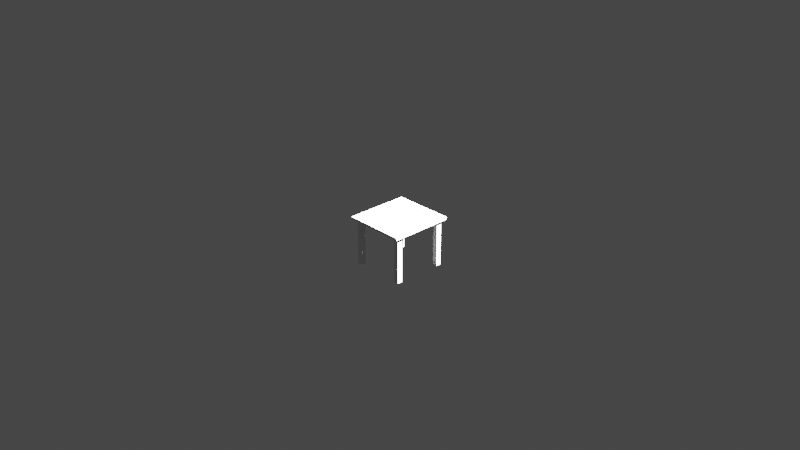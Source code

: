 # Source: 01-side-table.blend  (saved by Blender 2.80.41; exported with 4.5.12 LTS)
import bpy
from mathutils import Matrix  # noqa: F401  (used for matrix-valued properties, if any)

bpy.ops.wm.read_factory_settings(use_empty=True)
scene = bpy.context.scene
scene.name = 'Scene'

# ---- collections
col_collection = bpy.data.collections.new('Collection'); scene.collection.children.link(col_collection)
col_archive = bpy.data.collections.new('Archive'); scene.collection.children.link(col_archive)

# ---- materials (node trees are filled in below, after node groups)
mat_material = bpy.data.materials.new('Material')
mat_material.alpha_threshold = 0.0
mat_material.use_transparent_shadow = False
mat_material.line_color = (0.0, 0.0, 0.0, 1.0)

# ---- material node trees
mat_material.use_nodes = True; mat_material.node_tree.nodes.clear()
_N = mat_material.node_tree.nodes; _L = mat_material.node_tree.links
n0 = _N.new('ShaderNodeOutputMaterial'); n0.name = 'Material Output'; n0.location = (300, 300)
n1 = _N.new('ShaderNodeBsdfPrincipled'); n1.name = 'Principled BSDF'; n1.location = (10, 300)
n1.distribution = 'GGX'
n1.subsurface_method = 'BURLEY'
n1.inputs[2].default_value = 0.4
n1.inputs[3].default_value = 1.45
_L.new(n1.outputs[0], n0.inputs[0])
n0.is_active_output = True

# ---- world
world_world = bpy.data.worlds.new('World'); scene.world = world_world
world_world.use_nodes = True; world_world.node_tree.nodes.clear()
_N = world_world.node_tree.nodes; _L = world_world.node_tree.links
n0 = _N.new('ShaderNodeOutputWorld'); n0.name = 'World Output'; n0.location = (300, 300)
n1 = _N.new('ShaderNodeBackground'); n1.name = 'Background'; n1.location = (10, 300)
n1.inputs[0].default_value = (0.05088, 0.05088, 0.05088, 1.0)
_L.new(n1.outputs[0], n0.inputs[0])
n0.is_active_output = True
world_world.color = (0.05088, 0.05088, 0.05088)
world_world.use_sun_shadow = False
world_world.sun_shadow_jitter_overblur = 0.0

# ---- cameras
cam_camera = bpy.data.cameras.new('Camera')
cam_camera.clip_end = 100.0
cam_camera.ortho_scale = 7.314
cam_camera.dof.focus_distance = 0.0
cam_camera.dof.aperture_fstop = 128.0

# ---- lights
light_light = bpy.data.lights.new('Light', 'POINT')
light_light.transmission_factor = 0.0
light_light.energy = 1e+05
light_light.shadow_soft_size = 0.1
light_light.shadow_maximum_resolution = 0.006
light_light.use_absolute_resolution = True

# ---- meshes
me_cube_001 = bpy.data.meshes.new('Cube.001')
me_cube_001.from_pydata([(-1.0, -1.0, -1.925), (-1.0, -1.0, 1.0), (-1.0, 1.0, -1.925), (-1.0, 1.0, 1.0), (1.0, -1.0, -1.925), (1.0, -1.0, 1.0), (1.0, 1.0, -1.925), (1.0, 1.0, 1.0)], [], [(0, 1, 3, 2), (2, 3, 7, 6), (6, 7, 5, 4), (4, 5, 1, 0), (2, 6, 4, 0), (7, 3, 1, 5)])
_uv = me_cube_001.uv_layers.new(name='UVMap')
_uv.uv.foreach_set('vector', [0.375, 0.0, 0.625, 0.0, 0.625, 0.25, 0.375, 0.25, 0.375, 0.25, 0.625, 0.25, 0.625, 0.5, 0.375, 0.5, 0.375, 0.5, 0.625, 0.5, 0.625, 0.75, 0.375, 0.75, 0.375, 0.75, 0.625, 0.75, 0.625, 1.0, 0.375, 1.0, 0.125, 0.5, 0.375, 0.5, 0.375, 0.75, 0.125, 0.75, 0.625, 0.5, 0.875, 0.5, 0.875, 0.75, 0.625, 0.75])
me_cube_001.use_remesh_fix_poles = True
me_cube_001.use_remesh_preserve_attributes = False
me_cube_001.use_mirror_vertex_groups = False
me_cube_001.update()
me_cube_002 = bpy.data.meshes.new('Cube.002')
me_cube_002.from_pydata([(-1.0, -1.0, -1.0), (-1.0, -1.0, 1.0), (-1.0, 1.0, -1.0), (-1.0, 1.0, 1.0), (1.0, -1.0, -1.0), (1.0, -1.0, 1.0), (1.0, 1.0, -1.0), (1.0, 1.0, 1.0)], [], [(0, 1, 3, 2), (2, 3, 7, 6), (6, 7, 5, 4), (4, 5, 1, 0), (2, 6, 4, 0), (7, 3, 1, 5)])
_uv = me_cube_002.uv_layers.new(name='UVMap')
_uv.uv.foreach_set('vector', [0.375, 0.0, 0.625, 0.0, 0.625, 0.25, 0.375, 0.25, 0.375, 0.25, 0.625, 0.25, 0.625, 0.5, 0.375, 0.5, 0.375, 0.5, 0.625, 0.5, 0.625, 0.75, 0.375, 0.75, 0.375, 0.75, 0.625, 0.75, 0.625, 1.0, 0.375, 1.0, 0.125, 0.5, 0.375, 0.5, 0.375, 0.75, 0.125, 0.75, 0.625, 0.5, 0.875, 0.5, 0.875, 0.75, 0.625, 0.75])
me_cube_002.use_remesh_preserve_volume = False
me_cube_002.use_remesh_preserve_attributes = False
me_cube_002.use_mirror_vertex_groups = False
me_cube_002.update()
me_cube_003 = bpy.data.meshes.new('Cube.003')
me_cube_003.from_pydata([(-1.0, -1.0, -1.0), (-1.0, -1.0, 1.0), (-1.0, 1.0, -1.0), (-1.0, 1.0, 1.0), (1.0, -1.0, -1.0), (1.0, -1.0, 1.0), (1.0, 1.0, -1.0), (1.0, 1.0, 1.0)], [], [(0, 1, 3, 2), (2, 3, 7, 6), (6, 7, 5, 4), (4, 5, 1, 0), (2, 6, 4, 0), (7, 3, 1, 5)])
_uv = me_cube_003.uv_layers.new(name='UVMap')
_uv.uv.foreach_set('vector', [0.375, 0.0, 0.625, 0.0, 0.625, 0.25, 0.375, 0.25, 0.375, 0.25, 0.625, 0.25, 0.625, 0.5, 0.375, 0.5, 0.375, 0.5, 0.625, 0.5, 0.625, 0.75, 0.375, 0.75, 0.375, 0.75, 0.625, 0.75, 0.625, 1.0, 0.375, 1.0, 0.125, 0.5, 0.375, 0.5, 0.375, 0.75, 0.125, 0.75, 0.625, 0.5, 0.875, 0.5, 0.875, 0.75, 0.625, 0.75])
me_cube_003.use_remesh_preserve_volume = False
me_cube_003.use_remesh_preserve_attributes = False
me_cube_003.use_mirror_vertex_groups = False
me_cube_003.update()
me_cube_004 = bpy.data.meshes.new('Cube.004')
me_cube_004.from_pydata([(-1.0, -1.0, -1.0), (-1.0, -1.0, 1.0), (-1.0, 1.0, -1.0), (-1.0, 1.0, 1.0), (1.0, -1.0, -1.0), (1.0, -1.0, 1.0), (1.0, 1.0, -1.0), (1.0, 1.0, 1.0)], [], [(0, 1, 3, 2), (2, 3, 7, 6), (6, 7, 5, 4), (4, 5, 1, 0), (2, 6, 4, 0), (7, 3, 1, 5)])
_uv = me_cube_004.uv_layers.new(name='UVMap')
_uv.uv.foreach_set('vector', [0.375, 0.0, 0.625, 0.0, 0.625, 0.25, 0.375, 0.25, 0.375, 0.25, 0.625, 0.25, 0.625, 0.5, 0.375, 0.5, 0.375, 0.5, 0.625, 0.5, 0.625, 0.75, 0.375, 0.75, 0.375, 0.75, 0.625, 0.75, 0.625, 1.0, 0.375, 1.0, 0.125, 0.5, 0.375, 0.5, 0.375, 0.75, 0.125, 0.75, 0.625, 0.5, 0.875, 0.5, 0.875, 0.75, 0.625, 0.75])
me_cube_004.use_remesh_preserve_volume = False
me_cube_004.use_remesh_preserve_attributes = False
me_cube_004.use_mirror_vertex_groups = False
me_cube_004.update()
me_cube = bpy.data.meshes.new('Cube')
me_cube.from_pydata([(0.862, 0.862, 1.0), (0.862, 0.862, -1.0), (0.862, -0.862, 1.0), (0.862, -0.862, -1.0), (-0.862, 0.862, 1.0), (-0.862, 0.862, -1.0), (-0.862, -0.862, 1.0), (-0.862, -0.862, -1.0), (-1.0, 1.0, -1.0), (-1.0, -1.0, -1.0), (1.0, 1.0, -1.0), (1.0, -1.0, 1.0), (-1.0, -1.0, 1.0), (1.0, 1.0, 1.0), (1.0, -1.0, -1.0), (-1.0, 1.0, 1.0), (0.862, -0.862, -0.3643), (-0.862, -0.862, -0.3643), (0.862, 0.862, -0.3643), (-0.862, 0.862, -0.3643), (-0.7943, 0.7943, -5.682), (-0.7943, -0.7943, -5.682), (0.7943, 0.7943, -5.682), (0.7943, -0.7943, -5.682), (-0.862, 0.862, -5.682), (-0.862, -0.862, -5.682), (0.862, 0.862, -5.682), (0.862, -0.862, -5.682), (-0.7943, 0.7943, -0.2259), (-0.7943, -0.7943, -0.2259), (0.7943, 0.7943, -0.2259), (0.7943, -0.7943, -0.2259), (0.0, 1.0, -1.0), (0.0, -1.0, 1.0), (0.0, -1.0, -1.0), (0.0, 1.0, 1.0), (0.0, 0.862, -1.0), (0.0, -0.862, 1.0), (0.0, -0.862, -1.0), (0.0, 0.862, 1.0), (0.0, -0.862, -0.3643), (0.0, 0.862, -0.3643), (0.0, 0.862, -5.682), (0.0, -0.862, -5.682), (0.0, 0.7943, -5.682), (0.0, -0.7943, -5.682), (0.0, 0.7943, -0.2259), (0.0, -0.7943, -0.2259)], [], [(4, 6, 17, 19), (34, 33, 12, 9), (9, 12, 15, 8), (1, 3, 27, 26), (10, 13, 11, 14), (32, 35, 13, 10), (5, 7, 9, 8), (36, 5, 8, 32), (37, 6, 12, 33), (0, 2, 11, 13), (38, 3, 14, 34), (6, 4, 15, 12), (39, 0, 13, 35), (3, 1, 10, 14), (41, 19, 17, 40), (2, 0, 18, 16), (39, 4, 19, 41), (37, 2, 16, 40), (45, 21, 29, 47), (36, 1, 26, 42), (38, 7, 25, 43), (7, 5, 24, 25), (20, 21, 25, 24), (44, 20, 24, 42), (45, 23, 27, 43), (23, 22, 26, 27), (46, 30, 31, 47), (21, 20, 28, 29), (22, 23, 31, 30), (44, 22, 30, 46), (20, 44, 46, 28), (28, 46, 47, 29), (21, 45, 43, 25), (22, 44, 42, 26), (3, 38, 43, 27), (5, 36, 42, 24), (23, 45, 47, 31), (6, 37, 40, 17), (0, 39, 41, 18), (18, 41, 40, 16), (4, 39, 35, 15), (7, 38, 34, 9), (2, 37, 33, 11), (1, 36, 32, 10), (8, 15, 35, 32), (14, 11, 33, 34)])
_uv = me_cube.uv_layers.new(name='UVMap')
_uv.uv.foreach_set('vector', [0.8577, 0.5173, 0.8577, 0.7327, 0.8577, 0.7327, 0.8577, 0.5173, 0.375, 0.875, 0.625, 0.875, 0.625, 1.0, 0.375, 1.0, 0.375, 0.0, 0.625, 0.0, 0.625, 0.25, 0.375, 0.25, 0.3577, 0.5173, 0.3577, 0.7327, 0.3577, 0.7327, 0.3577, 0.5173, 0.375, 0.5, 0.625, 0.5, 0.625, 0.75, 0.375, 0.75, 0.375, 0.375, 0.625, 0.375, 0.625, 0.5, 0.375, 0.5, 0.1423, 0.5173, 0.1423, 0.7327, 0.125, 0.75, 0.125, 0.5, 0.25, 0.5173, 0.1423, 0.5173, 0.125, 0.5, 0.25, 0.5, 0.75, 0.7327, 0.8577, 0.7327, 0.875, 0.75, 0.75, 0.75, 0.6423, 0.5173, 0.6423, 0.7327, 0.625, 0.75, 0.625, 0.5, 0.25, 0.7327, 0.3577, 0.7327, 0.375, 0.75, 0.25, 0.75, 0.8577, 0.7327, 0.8577, 0.5173, 0.875, 0.5, 0.875, 0.75, 0.75, 0.5173, 0.6423, 0.5173, 0.625, 0.5, 0.75, 0.5, 0.3577, 0.7327, 0.3577, 0.5173, 0.375, 0.5, 0.375, 0.75, 0.75, 0.5173, 0.8577, 0.5173, 0.8577, 0.7327, 0.75, 0.7327, 0.6423, 0.7327, 0.6423, 0.5173, 0.6423, 0.5173, 0.6423, 0.7327, 0.75, 0.5173, 0.8577, 0.5173, 0.8577, 0.5173, 0.75, 0.5173, 0.75, 0.7327, 0.6423, 0.7327, 0.6423, 0.7327, 0.75, 0.7327, 0.25, 0.7243, 0.1507, 0.7243, 0.1507, 0.7243, 0.25, 0.7243, 0.25, 0.5173, 0.3577, 0.5173, 0.3577, 0.5173, 0.25, 0.5173, 0.25, 0.7327, 0.1423, 0.7327, 0.1423, 0.7327, 0.25, 0.7327, 0.1423, 0.7327, 0.1423, 0.5173, 0.1423, 0.5173, 0.1423, 0.7327, 0.1507, 0.5257, 0.1507, 0.7243, 0.1423, 0.7327, 0.1423, 0.5173, 0.25, 0.5257, 0.1507, 0.5257, 0.1423, 0.5173, 0.25, 0.5173, 0.25, 0.7243, 0.3493, 0.7243, 0.3577, 0.7327, 0.25, 0.7327, 0.3493, 0.7243, 0.3493, 0.5257, 0.3577, 0.5173, 0.3577, 0.7327, 0.25, 0.5257, 0.3493, 0.5257, 0.3493, 0.7243, 0.25, 0.7243, 0.1507, 0.7243, 0.1507, 0.5257, 0.1507, 0.5257, 0.1507, 0.7243, 0.3493, 0.5257, 0.3493, 0.7243, 0.3493, 0.7243, 0.3493, 0.5257, 0.25, 0.5257, 0.3493, 0.5257, 0.3493, 0.5257, 0.25, 0.5257, 0.1507, 0.5257, 0.25, 0.5257, 0.25, 0.5257, 0.1507, 0.5257, 0.1507, 0.5257, 0.25, 0.5257, 0.25, 0.7243, 0.1507, 0.7243, 0.1507, 0.7243, 0.25, 0.7243, 0.25, 0.7327, 0.1423, 0.7327, 0.3493, 0.5257, 0.25, 0.5257, 0.25, 0.5173, 0.3577, 0.5173, 0.3577, 0.7327, 0.25, 0.7327, 0.25, 0.7327, 0.3577, 0.7327, 0.1423, 0.5173, 0.25, 0.5173, 0.25, 0.5173, 0.1423, 0.5173, 0.3493, 0.7243, 0.25, 0.7243, 0.25, 0.7243, 0.3493, 0.7243, 0.8577, 0.7327, 0.75, 0.7327, 0.75, 0.7327, 0.8577, 0.7327, 0.6423, 0.5173, 0.75, 0.5173, 0.75, 0.5173, 0.6423, 0.5173, 0.6423, 0.5173, 0.75, 0.5173, 0.75, 0.7327, 0.6423, 0.7327, 0.8577, 0.5173, 0.75, 0.5173, 0.75, 0.5, 0.875, 0.5, 0.1423, 0.7327, 0.25, 0.7327, 0.25, 0.75, 0.125, 0.75, 0.6423, 0.7327, 0.75, 0.7327, 0.75, 0.75, 0.625, 0.75, 0.3577, 0.5173, 0.25, 0.5173, 0.25, 0.5, 0.375, 0.5, 0.375, 0.25, 0.625, 0.25, 0.625, 0.375, 0.375, 0.375, 0.375, 0.75, 0.625, 0.75, 0.625, 0.875, 0.375, 0.875])
me_cube.materials.append(mat_material)
me_cube.use_remesh_preserve_volume = False
me_cube.use_remesh_preserve_attributes = False
me_cube.use_mirror_vertex_groups = False
me_cube.update()

# ---- objects
ob_light = bpy.data.objects.new('Light', light_light)
ob_camera = bpy.data.objects.new('Camera', cam_camera)
ob_leg = bpy.data.objects.new('Leg', me_cube_001)
ob_leg_001 = bpy.data.objects.new('Leg.001', me_cube_001)
ob_leg_002 = bpy.data.objects.new('Leg.002', me_cube_001)
ob_leg_003 = bpy.data.objects.new('Leg.003', me_cube_001)
ob_top = bpy.data.objects.new('Top', me_cube_002)
ob_left_top = bpy.data.objects.new('Left Top', me_cube_003)
ob_right_top = bpy.data.objects.new('Right Top', me_cube_003)
ob_left_top_001 = bpy.data.objects.new('Left Top.001', me_cube_004)
ob_left_top_002 = bpy.data.objects.new('Left Top.002', me_cube_004)
ob_tabletop = bpy.data.objects.new('Tabletop', me_cube)

# ---- transforms, parenting, visibility, modifiers, constraints
ob_light.location = (4.076, 1.005, 5.904)
ob_light.rotation_euler = (0.6503, 0.05522, 1.866)
ob_light.lock_rotations_4d = False
ob_light.empty_display_type = 'ARROWS'
ob_light.color = (0.0, 0.0, 0.0, 0.0)
ob_light.lineart.crease_threshold = 0.0
ob_camera.location = (7.359, -6.926, 4.958)
ob_camera.rotation_euler = (1.109, 0.0, 0.8149)
ob_camera.lock_rotations_4d = False
ob_camera.empty_display_type = 'ARROWS'
ob_camera.color = (0.0, 0.0, 0.0, 0.0)
ob_camera.display_type = 'WIRE'
ob_camera.lineart.crease_threshold = 0.0
ob_leg.location = (0.2708, -0.2711, -0.1802)
ob_leg.scale = (0.0275, 0.0275, 0.1751)
ob_leg.lineart.crease_threshold = 0.0
ob_leg_001.location = (0.2708, 0.2727, -0.1802)
ob_leg_001.scale = (0.0275, 0.0275, 0.1751)
ob_leg_001.lineart.crease_threshold = 0.0
ob_leg_002.location = (-0.2718, -0.2711, -0.1802)
ob_leg_002.scale = (0.0275, 0.0275, 0.1751)
ob_leg_002.lineart.crease_threshold = 0.0
ob_leg_003.location = (-0.2718, 0.2727, -0.1802)
ob_leg_003.scale = (0.0275, 0.0275, 0.1751)
ob_leg_003.lineart.crease_threshold = 0.0
ob_top.location = (0.0, 0.0, -0.006137)
ob_top.scale = (-0.2776, -0.2776, -0.01319)
ob_top.lineart.crease_threshold = 0.0
ob_left_top.location = (-0.2811, -0.002006, 0.00768)
ob_left_top.scale = (0.04787, -0.3448, -0.01372)
ob_left_top.lineart.crease_threshold = 0.0
ob_right_top.location = (0.2814, -0.002006, 0.00768)
ob_right_top.scale = (0.04787, -0.3448, -0.01372)
ob_right_top.lineart.crease_threshold = 0.0
ob_left_top_001.location = (-0.0003768, -0.299, 0.00768)
ob_left_top_001.rotation_euler = (0.0, -0.0, 1.571)
ob_left_top_001.scale = (0.04787, -0.2354, -0.01372)
ob_left_top_001.lineart.crease_threshold = 0.0
ob_left_top_002.location = (-0.0003768, 0.2944, 0.00768)
ob_left_top_002.rotation_euler = (0.0, -0.0, 1.571)
ob_left_top_002.scale = (0.04787, -0.2354, -0.01372)
ob_left_top_002.lineart.crease_threshold = 0.0
ob_tabletop.location = (0.0, 0.0, 0.0)
ob_tabletop.scale = (0.33, 0.33, 0.0075)
ob_tabletop.lock_rotations_4d = False
ob_tabletop.empty_display_type = 'ARROWS'
ob_tabletop.lineart.crease_threshold = 0.0

# ---- collection membership
col_collection.objects.link(ob_light)
col_collection.objects.link(ob_camera)
col_collection.objects.link(ob_leg)
col_collection.objects.link(ob_leg_001)
col_collection.objects.link(ob_leg_002)
col_collection.objects.link(ob_leg_003)
col_collection.objects.link(ob_top)
col_collection.objects.link(ob_left_top)
col_collection.objects.link(ob_right_top)
col_collection.objects.link(ob_left_top_001)
col_collection.objects.link(ob_left_top_002)
col_archive.objects.link(ob_tabletop)

# ---- scene / render settings (as saved in the file)
scene.camera = ob_camera
scene.frame_start = 1; scene.frame_end = 250; scene.frame_set(1)
scene.render.engine = 'BLENDER_EEVEE_NEXT'
scene.render.fps = 30
scene.cycles.use_denoising = False
scene.cycles.samples = 128
scene.cycles.sampling_pattern = 'TABULATED_SOBOL'
scene.cycles.use_adaptive_sampling = False
scene.cycles.use_light_tree = False
scene.view_settings.view_transform = 'Filmic'
bpy.context.view_layer.update()
